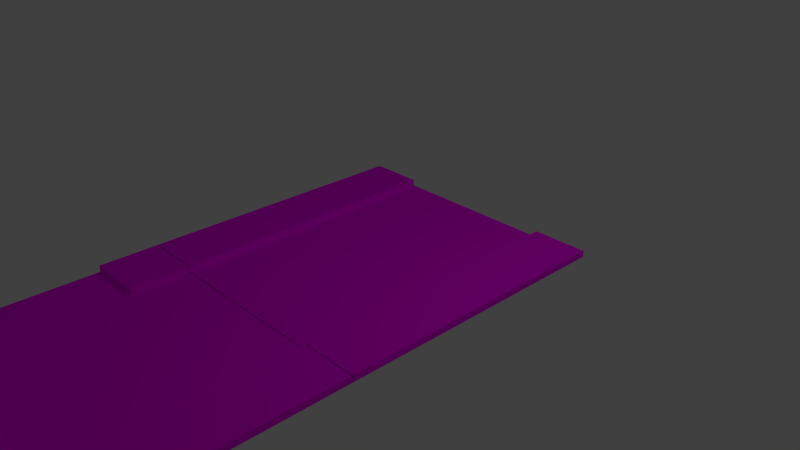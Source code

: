 # Source: Road.blend  (saved by Blender 2.79.0; exported with 4.5.12 LTS)
import bpy
from mathutils import Matrix  # noqa: F401  (used for matrix-valued properties, if any)

bpy.ops.wm.read_factory_settings(use_empty=True)
scene = bpy.context.scene
scene.name = 'Scene'

# ---- collections
col_collection_1 = bpy.data.collections.new('Collection 1'); scene.collection.children.link(col_collection_1)

# ---- images (referenced by path relative to the original .blend; pixels are not part of the script)
import os
ASSET_DIR = os.environ.get("B2B_ASSET_DIR", "")  # directory of the original .blend (textures are referenced by path, not embedded)
HERE = os.path.dirname(os.path.abspath(__file__))  # packed textures are extracted next to this script under _unpacked/

def load_image(name, relpath, width, height, colorspace="sRGB"):
    """Load a texture the original file referenced (path relative to the .blend, or extracted next to this script)."""
    p = next((c for c in (os.path.join(HERE, relpath), os.path.join(ASSET_DIR, relpath)) if relpath and os.path.exists(c)), "")
    if p:
        img = bpy.data.images.load(p, check_existing=True)
        img.name = name
    else:  # same state as the original file: an image datablock whose file is absent (Cycles renders it pink)
        img = bpy.data.images.new(name, width, height)
        img.source = "FILE"
        img.filepath = "//" + (relpath or name)
    img.colorspace_settings.name = colorspace
    return img
img_roadbend_diffuse = load_image('RoadBend_Diffuse', 'RoadBend_Diffuse.png', 1024, 1024, 'sRGB')
img_roadstraight_diffuse = load_image('RoadStraight_Diffuse', 'RoadStraight_Diffuse.png', 1024, 1024, 'sRGB')

# ---- materials (node trees are filled in below, after node groups)
mat_material_002 = bpy.data.materials.new('Material.002')
mat_material_002.alpha_threshold = 0.0
mat_material_002.roughness = 0.5
mat_material_001 = bpy.data.materials.new('Material.001')
mat_material_001.alpha_threshold = 0.0
mat_material_001.roughness = 0.5

# ---- material node trees
mat_material_002.use_nodes = True; mat_material_002.node_tree.nodes.clear()
_N = mat_material_002.node_tree.nodes; _L = mat_material_002.node_tree.links
n0 = _N.new('ShaderNodeOutputMaterial'); n0.name = 'Material Output'; n0.location = (300, 300)
n1 = _N.new('ShaderNodeBsdfDiffuse'); n1.name = 'Diffuse BSDF'; n1.location = (118, 308)
n2 = _N.new('ShaderNodeTexImage'); n2.name = 'Image Texture'; n2.location = (-156, 293)
n2.width = 244
n2.image = img_roadbend_diffuse
_L.new(n1.outputs[0], n0.inputs[0])
_L.new(n2.outputs[0], n1.inputs[0])
n0.is_active_output = True
mat_material_001.use_nodes = True; mat_material_001.node_tree.nodes.clear()
_N = mat_material_001.node_tree.nodes; _L = mat_material_001.node_tree.links
n0 = _N.new('ShaderNodeOutputMaterial'); n0.name = 'Material Output'; n0.location = (300, 300)
n1 = _N.new('ShaderNodeBsdfDiffuse'); n1.name = 'Diffuse BSDF'; n1.location = (123, 305)
n2 = _N.new('ShaderNodeTexImage'); n2.name = 'Image Texture'; n2.location = (-39, 286)
n2.width = 140
n2.image = img_roadstraight_diffuse
_L.new(n1.outputs[0], n0.inputs[0])
_L.new(n2.outputs[0], n1.inputs[0])
n0.is_active_output = True

# ---- world
world_world = bpy.data.worlds.new('World'); scene.world = world_world
world_world.color = (0.05088, 0.05088, 0.05088)
world_world.use_sun_shadow = False
world_world.sun_shadow_jitter_overblur = 0.0
world_world.cycles.sampling_method = 'MANUAL'

# ---- cameras
cam_camera = bpy.data.cameras.new('Camera')
cam_camera.clip_end = 100.0
cam_camera.lens = 35.0
cam_camera.sensor_width = 32.0
cam_camera.sensor_height = 18.0
cam_camera.ortho_scale = 7.314
cam_camera.dof.focus_distance = 0.0

# ---- lights
light_lamp = bpy.data.lights.new('Lamp', 'POINT')
light_lamp.transmission_factor = 0.0
light_lamp.cutoff_distance = 30.0
light_lamp.energy = 100.0
light_lamp.shadow_buffer_clip_start = 1.001
light_lamp.shadow_soft_size = 0.1
light_lamp.shadow_maximum_resolution = 0.006
light_lamp.use_absolute_resolution = True

# ---- meshes
me_plane_001 = bpy.data.meshes.new('Plane.001')
me_plane_001.from_pydata([(-1.935, 1.935, -0.0003076), (-1.17, 1.935, 0.0), (-1.935, 1.935, 0.08551), (-1.935, -1.935, 0.08551), (-1.17, -1.935, 0.08551), (-1.17, 1.935, 0.08551), (0.0, -1.935, 0.08551), (1.935, 1.935, 0.0), (1.17, 1.935, 0.0), (0.0, -1.059, 0.08551), (0.0, 1.935, 0.0), (1.935, 1.935, 0.08551), (1.935, -1.935, 0.08551), (1.17, -1.935, 0.08551), (1.17, 1.935, 0.08551), (-1.935, -1.059, 0.0), (-1.17, -1.059, 0.0), (0.0, -1.059, 0.0), (-1.935, -1.059, 0.08551), (-1.17, -1.059, 0.08551), (1.935, -1.068, 0.0), (1.17, -1.059, 0.0), (1.935, -1.059, 0.08551), (1.17, -1.059, 0.08551), (-1.935, 1.129, 0.08551), (-1.17, 1.129, 0.08551), (-1.17, 1.15, 0.0), (0.0, 1.15, 0.0), (1.17, 1.15, 0.0), (1.17, 1.15, 0.08551), (1.935, 1.151, 0.0), (1.935, 1.15, 0.08551), (-1.935, 1.129, -0.0003076), (-1.935, -1.935, -0.001063), (-1.17, -1.935, -0.001063), (0.0, -1.935, -0.001063), (1.935, -1.935, -0.001063), (1.17, -1.935, -0.001063)], [], [(26, 27, 10, 1), (15, 33, 3, 18), (28, 8, 10, 27), (31, 11, 14, 29), (28, 29, 14, 8), (20, 22, 12, 36), (30, 31, 22, 20), (19, 9, 17, 16), (12, 22, 23, 13), (23, 9, 6, 13), (9, 23, 21, 17), (3, 4, 19, 18), (9, 19, 4, 6), (5, 2, 24, 25), (7, 11, 31, 30), (21, 23, 29, 28), (22, 31, 29, 23), (21, 28, 27, 17), (16, 17, 27, 26), (1, 5, 25, 26), (24, 2, 0, 32), (16, 26, 32, 15), (18, 19, 16, 15), (24, 32, 26, 25), (4, 3, 33, 34), (12, 13, 37, 36), (13, 6, 35, 37), (6, 4, 34, 35)])
_uv = me_plane_001.uv_layers.new(name='UVMap')
_uv.uv.foreach_set('vector', [0.6778, 0.4226, 0.6778, 0.2222, 0.8144, 0.2222, 0.8144, 0.4226, 0.3293, 0.8133, 0.4943, 0.8131, 0.4943, 0.8297, 0.3293, 0.8297, 0.6778, 0.02188, 0.8144, 0.02188, 0.8144, 0.2222, 0.6778, 0.2222, 0.128, 0.1601, 0.128, 0.01222, 0.2744, 0.01222, 0.2744, 0.1601, 0.2741, 0.8489, 0.2741, 0.8652, 0.1262, 0.8652, 0.1262, 0.8489, 0.6918, 0.9834, 0.69, 0.967, 0.855, 0.967, 0.855, 0.9836, 0.2738, 0.9834, 0.2741, 0.967, 0.69, 0.967, 0.6918, 0.9834, 0.5668, 0.9045, 0.3465, 0.9045, 0.3465, 0.8882, 0.5668, 0.8882, 0.128, 0.741, 0.128, 0.5761, 0.2744, 0.5761, 0.2744, 0.741, 0.2744, 0.5761, 0.4981, 0.5761, 0.4981, 0.741, 0.2744, 0.741, 0.3465, 0.9045, 0.1262, 0.9045, 0.1262, 0.8882, 0.3465, 0.8882, 0.8682, 0.741, 0.7219, 0.741, 0.7219, 0.5761, 0.8682, 0.5761, 0.4981, 0.5761, 0.7219, 0.5761, 0.7219, 0.741, 0.4981, 0.741, 0.7211, 0.9084, 0.7211, 0.7621, 0.8727, 0.7621, 0.8727, 0.9084, 0.1262, 0.9834, 0.1262, 0.967, 0.2741, 0.967, 0.2738, 0.9834, 0.69, 0.8489, 0.69, 0.8652, 0.2741, 0.8652, 0.2741, 0.8489, 0.128, 0.5761, 0.128, 0.1601, 0.2744, 0.1601, 0.2744, 0.5761, 0.2937, 0.02188, 0.6778, 0.02188, 0.6778, 0.2222, 0.2937, 0.2222, 0.2937, 0.4226, 0.2937, 0.2222, 0.6778, 0.2222, 0.6778, 0.4226, 0.1376, 0.8266, 0.1376, 0.8103, 0.2893, 0.8103, 0.2855, 0.8266, 0.6811, 0.8323, 0.5294, 0.8323, 0.5294, 0.8159, 0.6811, 0.8159, 0.2937, 0.4226, 0.6778, 0.4226, 0.6743, 0.5536, 0.2937, 0.5536, 0.7109, 0.9045, 0.5668, 0.9045, 0.5668, 0.8882, 0.7109, 0.8882, 0.6798, 0.7772, 0.6798, 0.7936, 0.5357, 0.7936, 0.5357, 0.7772, 0.2703, 0.9441, 0.1262, 0.9441, 0.1262, 0.9275, 0.2703, 0.9275, 0.855, 0.9441, 0.7109, 0.9441, 0.7109, 0.9275, 0.855, 0.9275, 0.7109, 0.9441, 0.4906, 0.9441, 0.4906, 0.9275, 0.7109, 0.9275, 0.4906, 0.9441, 0.2703, 0.9441, 0.2703, 0.9275, 0.4906, 0.9275])
me_plane_001.materials.append(mat_material_002)
me_plane_001.use_remesh_preserve_volume = False
me_plane_001.use_remesh_preserve_attributes = False
me_plane_001.use_mirror_vertex_groups = False
me_plane_001.use_paint_bone_selection = False
me_plane_001.use_paint_mask = True
me_plane_001.update()
me_plane = bpy.data.meshes.new('Plane')
me_plane.from_pydata([(-1.935, -1.935, 0.0), (-1.17, -1.935, 0.0), (-1.935, 1.935, 0.0), (-1.17, 1.935, 0.0), (0.0, -1.935, 0.0), (0.0, 1.935, 0.0), (-1.935, 1.935, 0.08551), (-1.935, -1.935, 0.08551), (-1.17, -1.935, 0.08551), (-1.17, 1.935, 0.08551)], [], [(1, 4, 5, 3), (7, 8, 9, 6), (1, 3, 9, 8), (2, 0, 7, 6)])
_uv = me_plane.uv_layers.new(name='UVMap')
_uv.uv.foreach_set('vector', [0.0232, 0.01504, 0.4756, 0.01504, 0.4756, 0.985, 0.0232, 0.985, 0.8178, 0.985, 0.522, 0.985, 0.522, 0.01504, 0.8178, 0.01504, 0.8973, 0.01504, 0.8973, 0.985, 0.8642, 0.985, 0.8642, 0.01504, 0.9768, 0.01504, 0.9768, 0.985, 0.9437, 0.985, 0.9437, 0.01504])
me_plane.materials.append(mat_material_001)
me_plane.use_remesh_preserve_volume = False
me_plane.use_remesh_preserve_attributes = False
me_plane.use_mirror_vertex_groups = False
me_plane.use_paint_bone_selection = False
me_plane.use_paint_mask = True
me_plane.update()

# ---- objects
ob_plane_001 = bpy.data.objects.new('Plane.001', me_plane_001)
ob_plane = bpy.data.objects.new('Plane', me_plane)
ob_lamp = bpy.data.objects.new('Lamp', light_lamp)
ob_camera = bpy.data.objects.new('Camera', cam_camera)

# ---- transforms, parenting, visibility, modifiers, constraints
ob_plane_001.location = (0.0, -3.862, 0.0)
ob_plane_001.lineart.crease_threshold = 0.0
ob_plane.location = (0.0, 0.0, 0.0)
ob_plane.lineart.crease_threshold = 0.0
_m = ob_plane.modifiers.new('Mirror', 'MIRROR')
ob_lamp.location = (4.076, 1.005, 5.904)
ob_lamp.rotation_euler = (0.6503, 0.05522, 1.866)
ob_lamp.lock_rotations_4d = False
ob_lamp.empty_display_type = 'ARROWS'
ob_lamp.color = (0.0, 0.0, 0.0, 0.0)
ob_lamp.lineart.crease_threshold = 0.0
ob_camera.location = (7.481, -6.508, 5.344)
ob_camera.rotation_euler = (1.109, 0.0, 0.8149)
ob_camera.lock_rotations_4d = False
ob_camera.empty_display_type = 'ARROWS'
ob_camera.color = (0.0, 0.0, 0.0, 0.0)
ob_camera.display_type = 'WIRE'
ob_camera.lineart.crease_threshold = 0.0

# ---- collection membership
col_collection_1.objects.link(ob_plane_001)
col_collection_1.objects.link(ob_plane)
col_collection_1.objects.link(ob_lamp)
col_collection_1.objects.link(ob_camera)

# ---- scene / render settings (as saved in the file)
scene.camera = ob_camera
scene.frame_start = 1; scene.frame_end = 250; scene.frame_set(1)
scene.render.engine = 'CYCLES'
scene.render.resolution_percentage = 50
scene.render.dither_intensity = 0.0
scene.cycles.use_denoising = False
scene.cycles.samples = 128
scene.cycles.sampling_pattern = 'TABULATED_SOBOL'
scene.cycles.use_adaptive_sampling = False
scene.cycles.use_light_tree = False
scene.cycles.blur_glossy = 0.0
scene.cycles.sample_clamp_indirect = 0.0
scene.view_settings.view_transform = 'Standard'
bpy.context.view_layer.update()
